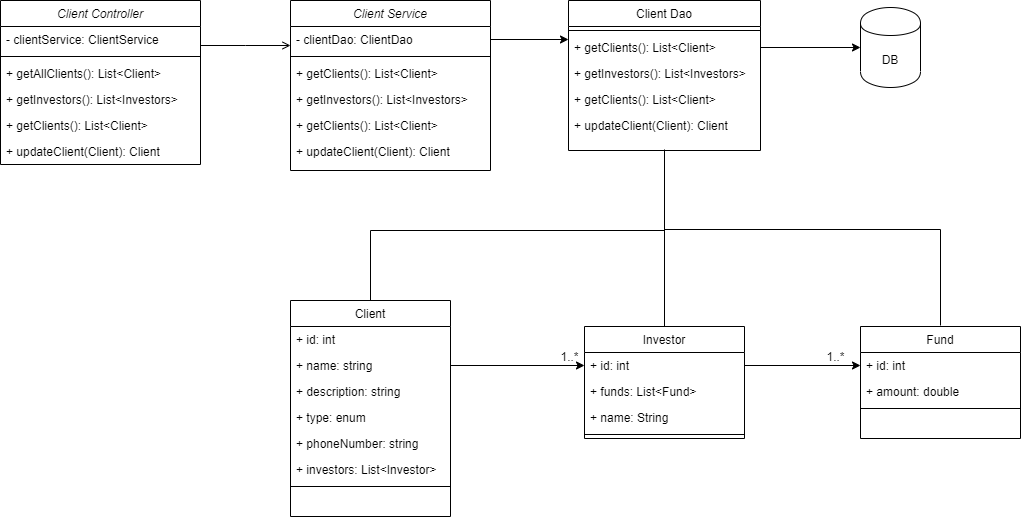

The diagram above was exported from draw.io. Its source (the exported page's mxGraphModel, read from the mxfile embedded in the PNG):
<mxGraphModel dx="2489" dy="762" grid="1" gridSize="10" guides="1" tooltips="1" connect="1" arrows="1" fold="1" page="1" pageScale="1" pageWidth="827" pageHeight="1169" math="0" shadow="0">
  <root>
    <mxCell id="WIyWlLk6GJQsqaUBKTNV-0" />
    <mxCell id="WIyWlLk6GJQsqaUBKTNV-1" parent="WIyWlLk6GJQsqaUBKTNV-0" />
    <mxCell id="zkfFHV4jXpPFQw0GAbJ--0" value="Client Controller" style="swimlane;fontStyle=2;align=center;verticalAlign=top;childLayout=stackLayout;horizontal=1;startSize=26;horizontalStack=0;resizeParent=1;resizeLast=0;collapsible=1;marginBottom=0;rounded=0;shadow=0;strokeWidth=1;" parent="WIyWlLk6GJQsqaUBKTNV-1" vertex="1">
      <mxGeometry x="-60" y="120" width="200" height="164" as="geometry">
        <mxRectangle x="230" y="140" width="160" height="26" as="alternateBounds" />
      </mxGeometry>
    </mxCell>
    <mxCell id="zkfFHV4jXpPFQw0GAbJ--1" value="- clientService: ClientService" style="text;align=left;verticalAlign=top;spacingLeft=4;spacingRight=4;overflow=hidden;rotatable=0;points=[[0,0.5],[1,0.5]];portConstraint=eastwest;" parent="zkfFHV4jXpPFQw0GAbJ--0" vertex="1">
      <mxGeometry y="26" width="200" height="26" as="geometry" />
    </mxCell>
    <mxCell id="zkfFHV4jXpPFQw0GAbJ--4" value="" style="line;html=1;strokeWidth=1;align=left;verticalAlign=middle;spacingTop=-1;spacingLeft=3;spacingRight=3;rotatable=0;labelPosition=right;points=[];portConstraint=eastwest;" parent="zkfFHV4jXpPFQw0GAbJ--0" vertex="1">
      <mxGeometry y="52" width="200" height="8" as="geometry" />
    </mxCell>
    <mxCell id="zkfFHV4jXpPFQw0GAbJ--5" value="+ getAllClients(): List&lt;Client&gt;&#10; " style="text;align=left;verticalAlign=top;spacingLeft=4;spacingRight=4;overflow=hidden;rotatable=0;points=[[0,0.5],[1,0.5]];portConstraint=eastwest;" parent="zkfFHV4jXpPFQw0GAbJ--0" vertex="1">
      <mxGeometry y="60" width="200" height="26" as="geometry" />
    </mxCell>
    <mxCell id="7F83SQxaOERxo9bDjcxS-23" value="+ getInvestors(): List&lt;Investors&gt;&#10; " style="text;align=left;verticalAlign=top;spacingLeft=4;spacingRight=4;overflow=hidden;rotatable=0;points=[[0,0.5],[1,0.5]];portConstraint=eastwest;" parent="zkfFHV4jXpPFQw0GAbJ--0" vertex="1">
      <mxGeometry y="86" width="200" height="26" as="geometry" />
    </mxCell>
    <mxCell id="7F83SQxaOERxo9bDjcxS-25" value="+ getClients(): List&lt;Client&gt;&#10; " style="text;align=left;verticalAlign=top;spacingLeft=4;spacingRight=4;overflow=hidden;rotatable=0;points=[[0,0.5],[1,0.5]];portConstraint=eastwest;" parent="zkfFHV4jXpPFQw0GAbJ--0" vertex="1">
      <mxGeometry y="112" width="200" height="26" as="geometry" />
    </mxCell>
    <mxCell id="7F83SQxaOERxo9bDjcxS-24" value="+ updateClient(Client): Client&#10; " style="text;align=left;verticalAlign=top;spacingLeft=4;spacingRight=4;overflow=hidden;rotatable=0;points=[[0,0.5],[1,0.5]];portConstraint=eastwest;" parent="zkfFHV4jXpPFQw0GAbJ--0" vertex="1">
      <mxGeometry y="138" width="200" height="26" as="geometry" />
    </mxCell>
    <mxCell id="zkfFHV4jXpPFQw0GAbJ--6" value="Client" style="swimlane;fontStyle=0;align=center;verticalAlign=top;childLayout=stackLayout;horizontal=1;startSize=26;horizontalStack=0;resizeParent=1;resizeLast=0;collapsible=1;marginBottom=0;rounded=0;shadow=0;strokeWidth=1;" parent="WIyWlLk6GJQsqaUBKTNV-1" vertex="1">
      <mxGeometry x="230" y="420" width="160" height="216" as="geometry">
        <mxRectangle x="130" y="380" width="160" height="26" as="alternateBounds" />
      </mxGeometry>
    </mxCell>
    <mxCell id="7F83SQxaOERxo9bDjcxS-12" value="+ id: int" style="text;align=left;verticalAlign=top;spacingLeft=4;spacingRight=4;overflow=hidden;rotatable=0;points=[[0,0.5],[1,0.5]];portConstraint=eastwest;" parent="zkfFHV4jXpPFQw0GAbJ--6" vertex="1">
      <mxGeometry y="26" width="160" height="26" as="geometry" />
    </mxCell>
    <mxCell id="zkfFHV4jXpPFQw0GAbJ--7" value="+ name: string" style="text;align=left;verticalAlign=top;spacingLeft=4;spacingRight=4;overflow=hidden;rotatable=0;points=[[0,0.5],[1,0.5]];portConstraint=eastwest;" parent="zkfFHV4jXpPFQw0GAbJ--6" vertex="1">
      <mxGeometry y="52" width="160" height="26" as="geometry" />
    </mxCell>
    <mxCell id="7F83SQxaOERxo9bDjcxS-8" value="+ description: string" style="text;align=left;verticalAlign=top;spacingLeft=4;spacingRight=4;overflow=hidden;rotatable=0;points=[[0,0.5],[1,0.5]];portConstraint=eastwest;" parent="zkfFHV4jXpPFQw0GAbJ--6" vertex="1">
      <mxGeometry y="78" width="160" height="26" as="geometry" />
    </mxCell>
    <mxCell id="7F83SQxaOERxo9bDjcxS-9" value="+ type: enum" style="text;align=left;verticalAlign=top;spacingLeft=4;spacingRight=4;overflow=hidden;rotatable=0;points=[[0,0.5],[1,0.5]];portConstraint=eastwest;" parent="zkfFHV4jXpPFQw0GAbJ--6" vertex="1">
      <mxGeometry y="104" width="160" height="26" as="geometry" />
    </mxCell>
    <mxCell id="7F83SQxaOERxo9bDjcxS-10" value="+ phoneNumber: string" style="text;align=left;verticalAlign=top;spacingLeft=4;spacingRight=4;overflow=hidden;rotatable=0;points=[[0,0.5],[1,0.5]];portConstraint=eastwest;" parent="zkfFHV4jXpPFQw0GAbJ--6" vertex="1">
      <mxGeometry y="130" width="160" height="26" as="geometry" />
    </mxCell>
    <mxCell id="7F83SQxaOERxo9bDjcxS-11" value="+ investors: List&lt;Investor&gt;" style="text;align=left;verticalAlign=top;spacingLeft=4;spacingRight=4;overflow=hidden;rotatable=0;points=[[0,0.5],[1,0.5]];portConstraint=eastwest;" parent="zkfFHV4jXpPFQw0GAbJ--6" vertex="1">
      <mxGeometry y="156" width="160" height="26" as="geometry" />
    </mxCell>
    <mxCell id="zkfFHV4jXpPFQw0GAbJ--9" value="" style="line;html=1;strokeWidth=1;align=left;verticalAlign=middle;spacingTop=-1;spacingLeft=3;spacingRight=3;rotatable=0;labelPosition=right;points=[];portConstraint=eastwest;" parent="zkfFHV4jXpPFQw0GAbJ--6" vertex="1">
      <mxGeometry y="182" width="160" height="8" as="geometry" />
    </mxCell>
    <mxCell id="zkfFHV4jXpPFQw0GAbJ--13" value="Investor" style="swimlane;fontStyle=0;align=center;verticalAlign=top;childLayout=stackLayout;horizontal=1;startSize=26;horizontalStack=0;resizeParent=1;resizeLast=0;collapsible=1;marginBottom=0;rounded=0;shadow=0;strokeWidth=1;" parent="WIyWlLk6GJQsqaUBKTNV-1" vertex="1">
      <mxGeometry x="524" y="446" width="160" height="112" as="geometry">
        <mxRectangle x="340" y="380" width="170" height="26" as="alternateBounds" />
      </mxGeometry>
    </mxCell>
    <mxCell id="zkfFHV4jXpPFQw0GAbJ--14" value="+ id: int" style="text;align=left;verticalAlign=top;spacingLeft=4;spacingRight=4;overflow=hidden;rotatable=0;points=[[0,0.5],[1,0.5]];portConstraint=eastwest;" parent="zkfFHV4jXpPFQw0GAbJ--13" vertex="1">
      <mxGeometry y="26" width="160" height="26" as="geometry" />
    </mxCell>
    <mxCell id="7F83SQxaOERxo9bDjcxS-13" value="+ funds: List&lt;Fund&gt;" style="text;align=left;verticalAlign=top;spacingLeft=4;spacingRight=4;overflow=hidden;rotatable=0;points=[[0,0.5],[1,0.5]];portConstraint=eastwest;" parent="zkfFHV4jXpPFQw0GAbJ--13" vertex="1">
      <mxGeometry y="52" width="160" height="26" as="geometry" />
    </mxCell>
    <mxCell id="7F83SQxaOERxo9bDjcxS-14" value="+ name: String" style="text;align=left;verticalAlign=top;spacingLeft=4;spacingRight=4;overflow=hidden;rotatable=0;points=[[0,0.5],[1,0.5]];portConstraint=eastwest;" parent="zkfFHV4jXpPFQw0GAbJ--13" vertex="1">
      <mxGeometry y="78" width="160" height="26" as="geometry" />
    </mxCell>
    <mxCell id="zkfFHV4jXpPFQw0GAbJ--15" value="" style="line;html=1;strokeWidth=1;align=left;verticalAlign=middle;spacingTop=-1;spacingLeft=3;spacingRight=3;rotatable=0;labelPosition=right;points=[];portConstraint=eastwest;" parent="zkfFHV4jXpPFQw0GAbJ--13" vertex="1">
      <mxGeometry y="104" width="160" height="8" as="geometry" />
    </mxCell>
    <mxCell id="7F83SQxaOERxo9bDjcxS-34" style="edgeStyle=orthogonalEdgeStyle;rounded=0;orthogonalLoop=1;jettySize=auto;html=1;exitX=0.5;exitY=1;exitDx=0;exitDy=0;endArrow=none;endFill=0;" parent="WIyWlLk6GJQsqaUBKTNV-1" source="zkfFHV4jXpPFQw0GAbJ--17" target="zkfFHV4jXpPFQw0GAbJ--6" edge="1">
      <mxGeometry relative="1" as="geometry">
        <Array as="points">
          <mxPoint x="604" y="350" />
          <mxPoint x="310" y="350" />
        </Array>
      </mxGeometry>
    </mxCell>
    <mxCell id="7F83SQxaOERxo9bDjcxS-39" style="edgeStyle=orthogonalEdgeStyle;rounded=0;orthogonalLoop=1;jettySize=auto;html=1;exitX=0.5;exitY=1;exitDx=0;exitDy=0;endArrow=none;endFill=0;" parent="WIyWlLk6GJQsqaUBKTNV-1" source="zkfFHV4jXpPFQw0GAbJ--17" target="zkfFHV4jXpPFQw0GAbJ--13" edge="1">
      <mxGeometry relative="1" as="geometry" />
    </mxCell>
    <mxCell id="7F83SQxaOERxo9bDjcxS-40" style="edgeStyle=orthogonalEdgeStyle;rounded=0;orthogonalLoop=1;jettySize=auto;html=1;exitX=0.5;exitY=1;exitDx=0;exitDy=0;endArrow=none;endFill=0;" parent="WIyWlLk6GJQsqaUBKTNV-1" edge="1">
      <mxGeometry relative="1" as="geometry">
        <mxPoint x="604" y="269" as="sourcePoint" />
        <mxPoint x="880" y="445" as="targetPoint" />
        <Array as="points">
          <mxPoint x="604" y="349" />
          <mxPoint x="880" y="349" />
        </Array>
      </mxGeometry>
    </mxCell>
    <mxCell id="zkfFHV4jXpPFQw0GAbJ--17" value="Client Dao" style="swimlane;fontStyle=0;align=center;verticalAlign=top;childLayout=stackLayout;horizontal=1;startSize=26;horizontalStack=0;resizeParent=1;resizeLast=0;collapsible=1;marginBottom=0;rounded=0;shadow=0;strokeWidth=1;" parent="WIyWlLk6GJQsqaUBKTNV-1" vertex="1">
      <mxGeometry x="508" y="120" width="192" height="150" as="geometry">
        <mxRectangle x="550" y="140" width="160" height="26" as="alternateBounds" />
      </mxGeometry>
    </mxCell>
    <mxCell id="zkfFHV4jXpPFQw0GAbJ--23" value="" style="line;html=1;strokeWidth=1;align=left;verticalAlign=middle;spacingTop=-1;spacingLeft=3;spacingRight=3;rotatable=0;labelPosition=right;points=[];portConstraint=eastwest;" parent="zkfFHV4jXpPFQw0GAbJ--17" vertex="1">
      <mxGeometry y="26" width="192" height="8" as="geometry" />
    </mxCell>
    <mxCell id="7F83SQxaOERxo9bDjcxS-30" value="+ getClients(): List&lt;Client&gt;&#10; " style="text;align=left;verticalAlign=top;spacingLeft=4;spacingRight=4;overflow=hidden;rotatable=0;points=[[0,0.5],[1,0.5]];portConstraint=eastwest;" parent="zkfFHV4jXpPFQw0GAbJ--17" vertex="1">
      <mxGeometry y="34" width="192" height="26" as="geometry" />
    </mxCell>
    <mxCell id="7F83SQxaOERxo9bDjcxS-31" value="+ getInvestors(): List&lt;Investors&gt;&#10; " style="text;align=left;verticalAlign=top;spacingLeft=4;spacingRight=4;overflow=hidden;rotatable=0;points=[[0,0.5],[1,0.5]];portConstraint=eastwest;" parent="zkfFHV4jXpPFQw0GAbJ--17" vertex="1">
      <mxGeometry y="60" width="192" height="26" as="geometry" />
    </mxCell>
    <mxCell id="7F83SQxaOERxo9bDjcxS-32" value="+ getClients(): List&lt;Client&gt;&#10; " style="text;align=left;verticalAlign=top;spacingLeft=4;spacingRight=4;overflow=hidden;rotatable=0;points=[[0,0.5],[1,0.5]];portConstraint=eastwest;" parent="zkfFHV4jXpPFQw0GAbJ--17" vertex="1">
      <mxGeometry y="86" width="192" height="26" as="geometry" />
    </mxCell>
    <mxCell id="7F83SQxaOERxo9bDjcxS-33" value="+ updateClient(Client): Client&#10;  " style="text;align=left;verticalAlign=top;spacingLeft=4;spacingRight=4;overflow=hidden;rotatable=0;points=[[0,0.5],[1,0.5]];portConstraint=eastwest;" parent="zkfFHV4jXpPFQw0GAbJ--17" vertex="1">
      <mxGeometry y="112" width="192" height="26" as="geometry" />
    </mxCell>
    <mxCell id="zkfFHV4jXpPFQw0GAbJ--26" value="" style="endArrow=open;shadow=0;strokeWidth=1;rounded=0;endFill=1;edgeStyle=elbowEdgeStyle;elbow=vertical;" parent="WIyWlLk6GJQsqaUBKTNV-1" source="zkfFHV4jXpPFQw0GAbJ--0" edge="1">
      <mxGeometry x="0.5" y="41" relative="1" as="geometry">
        <mxPoint x="380" y="192" as="sourcePoint" />
        <mxPoint x="230" y="165" as="targetPoint" />
        <mxPoint x="-40" y="32" as="offset" />
      </mxGeometry>
    </mxCell>
    <mxCell id="7F83SQxaOERxo9bDjcxS-0" value="Fund" style="swimlane;fontStyle=0;align=center;verticalAlign=top;childLayout=stackLayout;horizontal=1;startSize=26;horizontalStack=0;resizeParent=1;resizeLast=0;collapsible=1;marginBottom=0;rounded=0;shadow=0;strokeWidth=1;" parent="WIyWlLk6GJQsqaUBKTNV-1" vertex="1">
      <mxGeometry x="800" y="446" width="160" height="112" as="geometry">
        <mxRectangle x="130" y="380" width="160" height="26" as="alternateBounds" />
      </mxGeometry>
    </mxCell>
    <mxCell id="7F83SQxaOERxo9bDjcxS-1" value="+ id: int" style="text;align=left;verticalAlign=top;spacingLeft=4;spacingRight=4;overflow=hidden;rotatable=0;points=[[0,0.5],[1,0.5]];portConstraint=eastwest;" parent="7F83SQxaOERxo9bDjcxS-0" vertex="1">
      <mxGeometry y="26" width="160" height="26" as="geometry" />
    </mxCell>
    <mxCell id="7F83SQxaOERxo9bDjcxS-15" value="+ amount: double" style="text;align=left;verticalAlign=top;spacingLeft=4;spacingRight=4;overflow=hidden;rotatable=0;points=[[0,0.5],[1,0.5]];portConstraint=eastwest;" parent="7F83SQxaOERxo9bDjcxS-0" vertex="1">
      <mxGeometry y="52" width="160" height="26" as="geometry" />
    </mxCell>
    <mxCell id="7F83SQxaOERxo9bDjcxS-2" value="" style="line;html=1;strokeWidth=1;align=left;verticalAlign=middle;spacingTop=-1;spacingLeft=3;spacingRight=3;rotatable=0;labelPosition=right;points=[];portConstraint=eastwest;" parent="7F83SQxaOERxo9bDjcxS-0" vertex="1">
      <mxGeometry y="78" width="160" height="8" as="geometry" />
    </mxCell>
    <mxCell id="7F83SQxaOERxo9bDjcxS-4" style="edgeStyle=orthogonalEdgeStyle;rounded=0;orthogonalLoop=1;jettySize=auto;html=1;exitX=1;exitY=0.5;exitDx=0;exitDy=0;" parent="WIyWlLk6GJQsqaUBKTNV-1" source="zkfFHV4jXpPFQw0GAbJ--7" target="zkfFHV4jXpPFQw0GAbJ--14" edge="1">
      <mxGeometry relative="1" as="geometry" />
    </mxCell>
    <mxCell id="7F83SQxaOERxo9bDjcxS-5" value="1..*" style="text;html=1;align=center;verticalAlign=middle;resizable=0;points=[];autosize=1;strokeColor=none;" parent="WIyWlLk6GJQsqaUBKTNV-1" vertex="1">
      <mxGeometry x="494" y="466" width="30" height="20" as="geometry" />
    </mxCell>
    <mxCell id="7F83SQxaOERxo9bDjcxS-6" style="edgeStyle=orthogonalEdgeStyle;rounded=0;orthogonalLoop=1;jettySize=auto;html=1;exitX=1;exitY=0.5;exitDx=0;exitDy=0;" parent="WIyWlLk6GJQsqaUBKTNV-1" source="zkfFHV4jXpPFQw0GAbJ--14" target="7F83SQxaOERxo9bDjcxS-1" edge="1">
      <mxGeometry relative="1" as="geometry" />
    </mxCell>
    <mxCell id="7F83SQxaOERxo9bDjcxS-7" value="1..*" style="text;html=1;align=center;verticalAlign=middle;resizable=0;points=[];autosize=1;strokeColor=none;" parent="WIyWlLk6GJQsqaUBKTNV-1" vertex="1">
      <mxGeometry x="760" y="466" width="30" height="20" as="geometry" />
    </mxCell>
    <mxCell id="7F83SQxaOERxo9bDjcxS-16" value="DB" style="shape=cylinder;whiteSpace=wrap;html=1;boundedLbl=1;backgroundOutline=1;" parent="WIyWlLk6GJQsqaUBKTNV-1" vertex="1">
      <mxGeometry x="800" y="127" width="60" height="80" as="geometry" />
    </mxCell>
    <mxCell id="7F83SQxaOERxo9bDjcxS-17" style="edgeStyle=orthogonalEdgeStyle;rounded=0;orthogonalLoop=1;jettySize=auto;html=1;exitX=1;exitY=0.5;exitDx=0;exitDy=0;" parent="WIyWlLk6GJQsqaUBKTNV-1" source="7F83SQxaOERxo9bDjcxS-30" target="7F83SQxaOERxo9bDjcxS-16" edge="1">
      <mxGeometry relative="1" as="geometry">
        <mxPoint x="710" y="159" as="sourcePoint" />
      </mxGeometry>
    </mxCell>
    <mxCell id="7F83SQxaOERxo9bDjcxS-18" value="Client Service" style="swimlane;fontStyle=2;align=center;verticalAlign=top;childLayout=stackLayout;horizontal=1;startSize=26;horizontalStack=0;resizeParent=1;resizeLast=0;collapsible=1;marginBottom=0;rounded=0;shadow=0;strokeWidth=1;" parent="WIyWlLk6GJQsqaUBKTNV-1" vertex="1">
      <mxGeometry x="230" y="120" width="200" height="170" as="geometry">
        <mxRectangle x="230" y="140" width="160" height="26" as="alternateBounds" />
      </mxGeometry>
    </mxCell>
    <mxCell id="7F83SQxaOERxo9bDjcxS-19" value="- clientDao: ClientDao" style="text;align=left;verticalAlign=top;spacingLeft=4;spacingRight=4;overflow=hidden;rotatable=0;points=[[0,0.5],[1,0.5]];portConstraint=eastwest;" parent="7F83SQxaOERxo9bDjcxS-18" vertex="1">
      <mxGeometry y="26" width="200" height="26" as="geometry" />
    </mxCell>
    <mxCell id="7F83SQxaOERxo9bDjcxS-20" value="" style="line;html=1;strokeWidth=1;align=left;verticalAlign=middle;spacingTop=-1;spacingLeft=3;spacingRight=3;rotatable=0;labelPosition=right;points=[];portConstraint=eastwest;" parent="7F83SQxaOERxo9bDjcxS-18" vertex="1">
      <mxGeometry y="52" width="200" height="8" as="geometry" />
    </mxCell>
    <mxCell id="7F83SQxaOERxo9bDjcxS-26" value="+ getClients(): List&lt;Client&gt;&#10; " style="text;align=left;verticalAlign=top;spacingLeft=4;spacingRight=4;overflow=hidden;rotatable=0;points=[[0,0.5],[1,0.5]];portConstraint=eastwest;" parent="7F83SQxaOERxo9bDjcxS-18" vertex="1">
      <mxGeometry y="60" width="200" height="26" as="geometry" />
    </mxCell>
    <mxCell id="7F83SQxaOERxo9bDjcxS-27" value="+ getInvestors(): List&lt;Investors&gt;&#10; " style="text;align=left;verticalAlign=top;spacingLeft=4;spacingRight=4;overflow=hidden;rotatable=0;points=[[0,0.5],[1,0.5]];portConstraint=eastwest;" parent="7F83SQxaOERxo9bDjcxS-18" vertex="1">
      <mxGeometry y="86" width="200" height="26" as="geometry" />
    </mxCell>
    <mxCell id="7F83SQxaOERxo9bDjcxS-28" value="+ getClients(): List&lt;Client&gt;&#10; " style="text;align=left;verticalAlign=top;spacingLeft=4;spacingRight=4;overflow=hidden;rotatable=0;points=[[0,0.5],[1,0.5]];portConstraint=eastwest;" parent="7F83SQxaOERxo9bDjcxS-18" vertex="1">
      <mxGeometry y="112" width="200" height="26" as="geometry" />
    </mxCell>
    <mxCell id="7F83SQxaOERxo9bDjcxS-29" value="+ updateClient(Client): Client&#10;  " style="text;align=left;verticalAlign=top;spacingLeft=4;spacingRight=4;overflow=hidden;rotatable=0;points=[[0,0.5],[1,0.5]];portConstraint=eastwest;" parent="7F83SQxaOERxo9bDjcxS-18" vertex="1">
      <mxGeometry y="138" width="200" height="26" as="geometry" />
    </mxCell>
    <mxCell id="7F83SQxaOERxo9bDjcxS-22" style="edgeStyle=orthogonalEdgeStyle;rounded=0;orthogonalLoop=1;jettySize=auto;html=1;exitX=1;exitY=0.5;exitDx=0;exitDy=0;" parent="WIyWlLk6GJQsqaUBKTNV-1" source="7F83SQxaOERxo9bDjcxS-19" edge="1">
      <mxGeometry relative="1" as="geometry">
        <mxPoint x="508" y="159" as="targetPoint" />
      </mxGeometry>
    </mxCell>
  </root>
</mxGraphModel>